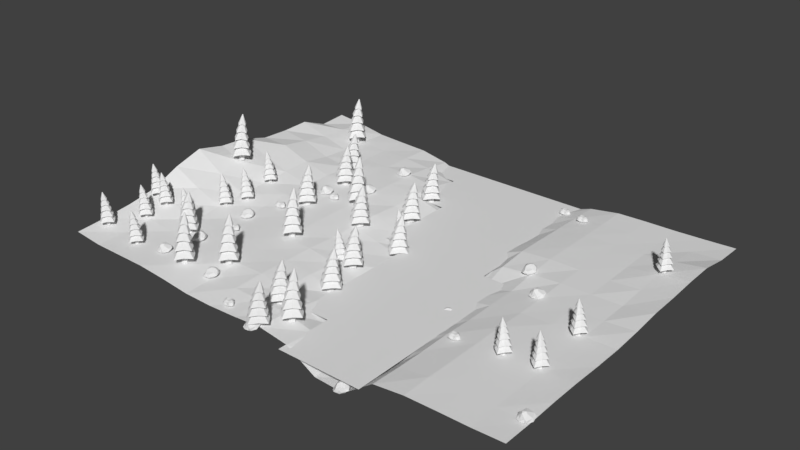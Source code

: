 # Source: Home_Screen.blend  (saved by Blender 2.79.0; exported with 4.5.12 LTS)
import bpy
from mathutils import Matrix  # noqa: F401  (used for matrix-valued properties, if any)

bpy.ops.wm.read_factory_settings(use_empty=True)
scene = bpy.context.scene
scene.name = 'Scene'

# ---- collections
col_collection_1 = bpy.data.collections.new('Collection 1'); scene.collection.children.link(col_collection_1)

# ---- materials (node trees are filled in below, after node groups)
mat_rock = bpy.data.materials.new('Rock')
mat_rock.alpha_threshold = 0.0
mat_rock.roughness = 0.5
mat_rock.line_color = (0.0, 0.0, 0.0, 1.0)
mat_trunk_002 = bpy.data.materials.new('Trunk.002')
mat_trunk_002.alpha_threshold = 0.0
mat_trunk_002.diffuse_color = (0.1374, 0.0677, 0.04699, 1.0)
mat_trunk_002.roughness = 0.5
mat_trunk_002.line_color = (0.0, 0.0, 0.0, 1.0)
mat_leaves_002 = bpy.data.materials.new('Leaves.002')
mat_leaves_002.alpha_threshold = 0.0
mat_leaves_002.diffuse_color = (0.08673, 0.3111, 0.07447, 1.0)
mat_leaves_002.roughness = 0.5
mat_water = bpy.data.materials.new('Water')
mat_water.alpha_threshold = 0.0
mat_water.diffuse_color = (0.3373, 0.8765, 1.0, 1.0)
mat_water.roughness = 0.5
mat_ground = bpy.data.materials.new('Ground')
mat_ground.alpha_threshold = 0.0
mat_ground.diffuse_color = (0.2519, 0.8, 0.2937, 1.0)
mat_ground.roughness = 0.5

# ---- material node trees
mat_rock.use_nodes = True; mat_rock.node_tree.nodes.clear()
_N = mat_rock.node_tree.nodes; _L = mat_rock.node_tree.links
n0 = _N.new('ShaderNodeOutputMaterial'); n0.name = 'Material Output'; n0.location = (300, 300)
n1 = _N.new('ShaderNodeBsdfDiffuse'); n1.name = 'Diffuse BSDF'; n1.location = (10, 300)
_L.new(n1.outputs[0], n0.inputs[0])
n0.is_active_output = True
mat_trunk_002.use_nodes = True; mat_trunk_002.node_tree.nodes.clear()
_N = mat_trunk_002.node_tree.nodes; _L = mat_trunk_002.node_tree.links
n0 = _N.new('ShaderNodeOutputMaterial'); n0.name = 'Material Output'; n0.location = (300, 300)
n1 = _N.new('ShaderNodeBsdfDiffuse'); n1.name = 'Diffuse BSDF'; n1.location = (10, 300)
_L.new(n1.outputs[0], n0.inputs[0])
n0.is_active_output = True
mat_leaves_002.use_nodes = True; mat_leaves_002.node_tree.nodes.clear()
_N = mat_leaves_002.node_tree.nodes; _L = mat_leaves_002.node_tree.links
n0 = _N.new('ShaderNodeOutputMaterial'); n0.name = 'Material Output'; n0.location = (300, 300)
n1 = _N.new('ShaderNodeBsdfDiffuse'); n1.name = 'Diffuse BSDF'; n1.location = (10, 300)
_L.new(n1.outputs[0], n0.inputs[0])
n0.is_active_output = True
mat_water.use_nodes = True; mat_water.node_tree.nodes.clear()
_N = mat_water.node_tree.nodes; _L = mat_water.node_tree.links
n0 = _N.new('ShaderNodeOutputMaterial'); n0.name = 'Material Output'; n0.location = (300, 300)
n1 = _N.new('ShaderNodeBsdfDiffuse'); n1.name = 'Diffuse BSDF'; n1.location = (10, 300)
_L.new(n1.outputs[0], n0.inputs[0])
n0.is_active_output = True
mat_ground.use_nodes = True; mat_ground.node_tree.nodes.clear()
_N = mat_ground.node_tree.nodes; _L = mat_ground.node_tree.links
n0 = _N.new('ShaderNodeOutputMaterial'); n0.name = 'Material Output'; n0.location = (300, 300)
n1 = _N.new('ShaderNodeBsdfDiffuse'); n1.name = 'Diffuse BSDF'; n1.location = (10, 300)
_L.new(n1.outputs[0], n0.inputs[0])
n0.is_active_output = True

# ---- world
world_world = bpy.data.worlds.new('World'); scene.world = world_world
world_world.color = (0.05088, 0.05088, 0.05088)
world_world.use_sun_shadow = False
world_world.sun_shadow_jitter_overblur = 0.0
world_world.cycles.sampling_method = 'MANUAL'

# ---- meshes
me_icosphere_002 = bpy.data.meshes.new('Icosphere.002')
me_icosphere_002.from_pydata([(0.1141, -0.02161, -0.8104), (0.9567, -0.5514, -0.8108), (-0.2606, -1.009, -0.8113), (-0.9078, -0.1189, -0.8113), (-0.2336, 0.9705, -0.7729), (0.8614, 0.7438, -0.7936), (1.134, -1.584, -0.1226), (-0.9138, -0.9409, -0.3056), (-0.7446, 0.3574, -0.4911), (0.5249, 1.406, -0.3341), (1.782, 0.3092, -0.1458), (0.1093, -0.2204, 0.7481), (-0.1424, -0.6154, -0.8113), (0.6357, -0.3112, -0.8049), (0.261, -1.085, -0.7762), (1.31, 0.1537, -0.7952), (0.5658, 0.4736, -0.7896), (-0.5948, -0.1025, -0.8113), (-0.7712, -0.6156, -0.8113), (-0.1235, 0.6171, -0.8113), (-0.7655, 0.5228, -0.8113), (0.3364, 1.005, -0.8104), (1.617, -0.3105, -0.7298), (1.278, 0.5809, -0.7332), (0.1966, -1.587, -0.6648), (0.9336, -1.356, -0.5707), (-0.9525, -0.5218, -0.7805), (-0.7299, -1.048, -0.7586), (-0.6888, 1.043, -0.7559), (-1.035, 0.2454, -0.7713), (0.7212, 1.118, -0.7645), (0.07753, 1.303, -0.7651), (1.712, -0.8088, -0.1986), (0.2928, -1.393, -0.1298), (-0.7633, -0.5763, -0.08754), (-0.2329, 1.005, -0.3539), (0.9988, 0.8501, -0.2039), (1.396, -0.9353, 0.1134), (1.25, 0.2828, 0.5455), (-0.04375, -0.5977, 0.4856), (-0.4131, 0.2024, 0.4875), (0.02726, 0.3882, 0.6406)], [], [(0, 13, 12), (1, 13, 15), (0, 12, 17), (0, 17, 19), (0, 19, 16), (1, 15, 22), (2, 14, 24), (3, 18, 26), (4, 20, 28), (5, 21, 30), (1, 22, 25), (2, 24, 27), (3, 26, 29), (4, 28, 31), (5, 30, 23), (6, 32, 37), (7, 33, 39), (8, 34, 40), (9, 35, 41), (10, 36, 38), (38, 41, 11), (38, 36, 41), (36, 9, 41), (41, 40, 11), (41, 35, 40), (35, 8, 40), (40, 39, 11), (40, 34, 39), (34, 7, 39), (39, 37, 11), (39, 33, 37), (33, 6, 37), (37, 38, 11), (37, 32, 38), (32, 10, 38), (23, 36, 10), (23, 30, 36), (30, 9, 36), (31, 35, 9), (31, 28, 35), (28, 8, 35), (29, 34, 8), (29, 26, 34), (26, 7, 34), (27, 33, 7), (27, 24, 33), (24, 6, 33), (25, 32, 6), (25, 22, 32), (22, 10, 32), (30, 31, 9), (30, 21, 31), (21, 4, 31), (28, 29, 8), (28, 20, 29), (20, 3, 29), (26, 27, 7), (26, 18, 27), (18, 2, 27), (24, 25, 6), (24, 14, 25), (14, 1, 25), (22, 23, 10), (22, 15, 23), (15, 5, 23), (16, 21, 5), (16, 19, 21), (19, 4, 21), (19, 20, 4), (19, 17, 20), (17, 3, 20), (17, 18, 3), (17, 12, 18), (12, 2, 18), (15, 16, 5), (15, 13, 16), (13, 0, 16), (12, 14, 2), (12, 13, 14), (13, 1, 14)])
me_icosphere_002.materials.append(mat_rock)
me_icosphere_002.use_remesh_preserve_volume = False
me_icosphere_002.use_remesh_preserve_attributes = False
me_icosphere_002.use_mirror_vertex_groups = False
me_icosphere_002.update()
me_cylinder_007 = bpy.data.meshes.new('Cylinder.007')
me_cylinder_007.from_pydata([(4.012e-08, 0.4538, -1.0), (3.711e-08, 0.3023, -0.2461), (0.3931, 0.2269, -1.0), (0.2617, 0.1513, -0.2461), (0.3931, -0.2269, -1.0), (0.2617, -0.151, -0.2464), (4.422e-10, -0.4538, -1.0), (1.069e-08, -0.3021, -0.2464), (-0.3931, -0.2269, -1.0), (-0.2617, -0.151, -0.2464), (-0.3931, 0.2269, -1.0), (-0.2617, 0.1513, -0.2461), (1.89e-07, 0.3025, 0.5544), (0.2617, 0.1513, 0.5541), (0.2617, -0.1508, 0.5541), (1.626e-07, -0.3021, 0.5541), (-0.2617, -0.1508, 0.5541), (-0.2617, 0.1513, 0.5541), (-0.172, 0.6758, 2.703), (-0.08574, 0.8293, 1.466), (-0.01724, 1.003, 0.1726), (-0.4619, 0.1997, 6.466), (0.5371, 0.5558, 0.4393), (-0.4122, 0.1827, 6.472), (0.9963, -0.004, 0.1663), (-0.3839, 0.138, 6.472), (0.5588, -0.5538, 0.4319), (-0.3932, 0.09109, 6.467), (0.04184, -0.9916, 0.1578), (-0.435, 0.0702, 6.459), (-0.5469, -0.5702, 0.3955), (-0.4848, 0.08702, 6.453), (-1.023, -0.03456, 0.1191), (-0.5135, 0.1323, 6.454), (-0.593, 0.5471, 0.4062), (-0.5039, 0.1788, 6.459), (-0.268, 0.5378, 3.889), (-0.3703, 0.4117, 5.025), (-0.1785, 0.2724, 5.272), (0.01387, 0.3263, 4.15), (0.1981, 0.388, 2.972), (0.3713, 0.459, 1.737), (0.0296, 0.079, 5.059), (0.2898, 0.04808, 3.924), (0.5375, 0.01824, 2.733), (0.769, -0.007378, 1.484), (-0.1184, -0.1028, 5.261), (0.08277, -0.2178, 4.134), (0.2655, -0.3318, 2.952), (0.4257, -0.4447, 1.718), (-0.2654, -0.2661, 5.005), (-0.147, -0.4454, 3.86), (-0.05319, -0.6269, 2.67), (0.01144, -0.8089, 1.435), (-0.5086, -0.1189, 5.212), (-0.4783, -0.2351, 4.072), (-0.4712, -0.3493, 2.889), (-0.4922, -0.4616, 1.663), (-0.673, 0.05519, 4.969), (-0.7217, 0.02351, 3.818), (-0.7926, -0.003305, 2.626), (-0.8909, -0.02348, 1.393), (-0.5705, 0.259, 5.223), (-0.5512, 0.3141, 4.089), (-0.5456, 0.3793, 2.909), (-0.5579, 0.456, 1.681), (-0.3901, 0.7928, 4.8), (0.1575, -0.3154, 5.044), (0.03817, 0.4798, 5.068), (0.4436, 0.07199, 4.863), (-0.1772, -0.6474, 4.757), (-0.6679, -0.3493, 4.939), (-1.046, 0.02472, 4.681), (-0.7959, 0.4573, 4.963), (0.4423, -0.5123, 3.938), (0.31, 0.6164, 3.971), (-0.2891, 1.077, 3.698), (0.8473, 0.02999, 3.757), (-0.0491, -0.973, 3.638), (-0.7216, -0.5519, 3.814), (-1.259, -0.01788, 3.547), (-0.8713, 0.5989, 3.849), (0.6767, -0.6889, 2.809), (0.5571, 0.7376, 2.847), (1.195, -0.01078, 2.618), (-0.183, 1.333, 2.58), (0.04259, -1.261, 2.511), (-0.783, -0.7309, 2.688), (-1.453, -0.05265, 2.416), (-0.9321, 0.7297, 2.726), (0.911, -0.8873, 1.536), (0.8462, 0.9179, 1.558), (1.609, -0.003391, 1.302), (-0.07071, 1.648, 1.316), (0.1095, -1.588, 1.259), (-0.8891, -0.9321, 1.436), (-1.708, -0.08578, 1.16), (-1.021, 0.8935, 1.469), (1.051, 1.066, 0.3193), (1.912, -0.001022, 0.03436), (1.08, -1.052, 0.3221), (0.1327, -1.875, 0.0619), (-1.007, -1.1, 0.261), (-1.945, -0.1075, -0.01853), (-0.007242, 1.91, 0.1088), (-1.103, 1.044, 0.2759)], [], [(0, 1, 3, 2), (2, 3, 5, 4), (4, 5, 7, 6), (6, 7, 9, 8), (5, 3, 13, 14), (8, 9, 11, 10), (10, 11, 1, 0), (0, 2, 4, 6, 8, 10), (11, 9, 16, 17), (3, 1, 12, 13), (7, 5, 14, 15), (1, 11, 17, 12), (9, 7, 15, 16), (94, 52, 56, 95), (88, 59, 63, 89), (66, 21, 23, 68), (86, 51, 55, 87), (96, 60, 64, 97), (68, 23, 25, 69), (79, 54, 58, 80), (103, 61, 65, 105), (69, 25, 27, 67), (87, 55, 59, 88), (81, 62, 37, 76), (67, 27, 29, 70), (95, 56, 60, 96), (89, 63, 36, 85), (70, 29, 31, 71), (102, 57, 61, 103), (97, 64, 18, 93), (71, 31, 33, 72), (23, 21, 35, 33, 31, 29, 27, 25), (105, 65, 19, 104), (72, 33, 35, 73), (101, 53, 57, 102), (80, 58, 62, 81), (73, 35, 21, 66), (20, 22, 24, 26, 28, 30, 32, 34), (78, 50, 54, 79), (100, 49, 53, 101), (90, 48, 52, 94), (82, 47, 51, 86), (74, 46, 50, 78), (99, 45, 49, 100), (92, 44, 48, 90), (84, 43, 47, 82), (77, 42, 46, 74), (98, 41, 45, 99), (91, 40, 44, 92), (83, 39, 43, 84), (75, 38, 42, 77), (104, 19, 41, 98), (93, 18, 40, 91), (85, 36, 39, 83), (76, 37, 38, 75), (62, 73, 66, 37), (58, 72, 73, 62), (54, 71, 72, 58), (50, 70, 71, 54), (46, 67, 70, 50), (42, 69, 67, 46), (38, 68, 69, 42), (37, 66, 68, 38), (36, 76, 75, 39), (39, 75, 77, 43), (43, 77, 74, 47), (47, 74, 78, 51), (51, 78, 79, 55), (59, 80, 81, 63), (63, 81, 76, 36), (55, 79, 80, 59), (18, 85, 83, 40), (40, 83, 84, 44), (44, 84, 82, 48), (48, 82, 86, 52), (64, 89, 85, 18), (56, 87, 88, 60), (52, 86, 87, 56), (60, 88, 89, 64), (19, 93, 91, 41), (41, 91, 92, 45), (45, 92, 90, 49), (49, 90, 94, 53), (65, 97, 93, 19), (57, 95, 96, 61), (61, 96, 97, 65), (53, 94, 95, 57), (20, 104, 98, 22), (22, 98, 99, 24), (24, 99, 100, 26), (26, 100, 101, 28), (28, 101, 102, 30), (34, 105, 104, 20), (30, 102, 103, 32), (32, 103, 105, 34)])
me_cylinder_007.polygons.foreach_set('material_index', [0, 0, 0, 0, 0, 0, 0, 0, 0, 0, 0, 0, 0, 1, 1, 1, 1, 1, 1, 1, 1, 1, 1, 1, 1, 1, 1, 1, 1, 1, 1, 1, 1, 1, 1, 1, 1, 1, 1, 1, 1, 1, 1, 1, 1, 1, 1, 1, 1, 1, 1, 1, 1, 1, 1, 1, 1, 1, 1, 1, 1, 1, 1, 1, 1, 1, 1, 1, 1, 1, 1, 1, 1, 1, 1, 1, 1, 1, 1, 1, 1, 1, 1, 1, 1, 1, 1, 1, 1, 1, 1, 1, 1, 1, 1])
me_cylinder_007.materials.append(mat_trunk_002)
me_cylinder_007.materials.append(mat_leaves_002)
me_cylinder_007.use_remesh_preserve_volume = False
me_cylinder_007.use_remesh_preserve_attributes = False
me_cylinder_007.use_mirror_vertex_groups = False
me_cylinder_007.update()
me_icosphere_001 = bpy.data.meshes.new('Icosphere.001')
me_icosphere_001.from_pydata([(-0.01484, -0.006148, -0.8033), (0.4645, -0.5862, -0.8033), (-0.3153, -0.9463, -0.8033), (-0.7874, 0.007981, -0.8033), (-0.2769, 0.9198, -0.6222), (0.7769, 0.6253, -0.8033), (0.09873, -1.063, -0.09164), (-0.7702, -0.6693, -0.09443), (-0.6907, 0.6515, -0.2171), (0.4161, 1.241, -0.1153), (1.145, -0.003285, -0.2072), (0.1278, -0.06339, 0.08533), (-0.2132, -0.5743, -0.8033), (0.2979, -0.3659, -0.8033), (-0.008107, -0.9561, -0.8033), (0.969, -0.01472, -0.8033), (0.4355, 0.3553, -0.8033), (-0.5269, 0.01257, -0.8033), (-0.6635, -0.5068, -0.8033), (-0.1785, 0.5695, -0.8033), (-0.7093, 0.5777, -0.8033), (0.2466, 0.8781, -0.8033), (1.053, -0.4137, -0.6785), (1.083, 0.3935, -0.6933), (-0.1208, -1.353, -0.5273), (0.1825, -0.9846, -0.5207), (-0.7923, -0.3203, -0.5866), (-0.6642, -0.9651, -0.596), (-0.6936, 1.034, -0.6362), (-0.9232, 0.3755, -0.6245), (0.6169, 0.9588, -0.6377), (-0.006561, 1.177, -0.6149), (0.6061, -0.6359, -0.1157), (-0.2374, -0.9815, -0.05131), (-0.6462, 0.02685, -0.1083), (-0.2764, 1.042, -0.09286), (0.8209, 0.6165, -0.1753), (0.2451, -0.6857, 0.1568), (0.6423, -0.03844, 0.06833), (-0.3033, -0.3891, 0.07239), (-0.3356, 0.3686, 0.1763), (0.2956, 0.6462, 0.2736)], [], [(0, 13, 12), (1, 13, 15), (0, 12, 17), (0, 17, 19), (0, 19, 16), (1, 15, 22), (2, 14, 24), (3, 18, 26), (4, 20, 28), (5, 21, 30), (1, 22, 25), (2, 24, 27), (3, 26, 29), (4, 28, 31), (5, 30, 23), (6, 32, 37), (7, 33, 39), (8, 34, 40), (9, 35, 41), (10, 36, 38), (38, 41, 11), (38, 36, 41), (36, 9, 41), (41, 40, 11), (41, 35, 40), (35, 8, 40), (40, 39, 11), (40, 34, 39), (34, 7, 39), (39, 37, 11), (39, 33, 37), (33, 6, 37), (37, 38, 11), (37, 32, 38), (32, 10, 38), (23, 36, 10), (23, 30, 36), (30, 9, 36), (31, 35, 9), (31, 28, 35), (28, 8, 35), (29, 34, 8), (29, 26, 34), (26, 7, 34), (27, 33, 7), (27, 24, 33), (24, 6, 33), (25, 32, 6), (25, 22, 32), (22, 10, 32), (30, 31, 9), (30, 21, 31), (21, 4, 31), (28, 29, 8), (28, 20, 29), (20, 3, 29), (26, 27, 7), (26, 18, 27), (18, 2, 27), (24, 25, 6), (24, 14, 25), (14, 1, 25), (22, 23, 10), (22, 15, 23), (15, 5, 23), (16, 21, 5), (16, 19, 21), (19, 4, 21), (19, 20, 4), (19, 17, 20), (17, 3, 20), (17, 18, 3), (17, 12, 18), (12, 2, 18), (15, 16, 5), (15, 13, 16), (13, 0, 16), (12, 14, 2), (12, 13, 14), (13, 1, 14)])
me_icosphere_001.materials.append(mat_rock)
me_icosphere_001.use_remesh_preserve_volume = False
me_icosphere_001.use_remesh_preserve_attributes = False
me_icosphere_001.use_mirror_vertex_groups = False
me_icosphere_001.update()
me_icosphere = bpy.data.meshes.new('Icosphere')
me_icosphere.from_pydata([(-0.02363, -0.007451, -0.812), (1.244, -0.7075, -0.812), (-0.5298, -1.16, -0.812), (-1.572, 0.0103, -0.726), (-0.4825, 1.074, -0.812), (1.261, 0.7216, -0.812), (0.5478, -1.217, 0.2117), (-1.459, -0.6915, 0.01357), (-1.133, 0.5927, -0.1879), (0.5782, 1.29, -0.00466), (1.511, -0.01129, -0.1601), (0.1838, -0.05591, 0.7641), (-0.3327, -0.6734, -0.812), (0.7181, -0.4291, -0.812), (0.434, -1.067, -0.812), (1.457, 0.0007915, -0.812), (0.7179, 0.3934, -0.812), (-0.971, 0.01425, -0.812), (-1.313, -0.6526, -0.812), (-0.3008, 0.6649, -0.812), (-1.214, 0.6688, -0.812), (0.4386, 1.077, -0.812), (1.76, -0.4665, -0.6268), (1.734, 0.4523, -0.6549), (-0.007994, -1.562, -0.4583), (1.03, -1.118, -0.4509), (-1.641, -0.3424, -0.5121), (-1.118, -1.019, -0.5142), (-1.075, 1.141, -0.812), (-1.695, 0.4237, -0.5586), (1.036, 1.123, -0.812), (-0.007749, 1.301, -0.812), (1.272, -0.6922, 0.1419), (-0.4604, -1.115, 0.1977), (-1.575, 0.03237, 0.05923), (-0.3842, 0.9961, -0.03867), (1.233, 0.6328, -0.06394), (0.429, -0.7232, 0.7648), (1.038, -0.03598, 0.4734), (-0.6485, -0.3941, 0.2822), (-0.6526, 0.4145, 0.4993), (0.439, 0.6849, 0.5223)], [], [(0, 13, 12), (1, 13, 15), (0, 12, 17), (0, 17, 19), (0, 19, 16), (1, 15, 22), (2, 14, 24), (3, 18, 26), (4, 20, 28), (5, 21, 30), (1, 22, 25), (2, 24, 27), (3, 26, 29), (4, 28, 31), (5, 30, 23), (6, 32, 37), (7, 33, 39), (8, 34, 40), (9, 35, 41), (10, 36, 38), (38, 41, 11), (38, 36, 41), (36, 9, 41), (41, 40, 11), (41, 35, 40), (35, 8, 40), (40, 39, 11), (40, 34, 39), (34, 7, 39), (39, 37, 11), (39, 33, 37), (33, 6, 37), (37, 38, 11), (37, 32, 38), (32, 10, 38), (23, 36, 10), (23, 30, 36), (30, 9, 36), (31, 35, 9), (31, 28, 35), (28, 8, 35), (29, 34, 8), (29, 26, 34), (26, 7, 34), (27, 33, 7), (27, 24, 33), (24, 6, 33), (25, 32, 6), (25, 22, 32), (22, 10, 32), (30, 31, 9), (30, 21, 31), (21, 4, 31), (28, 29, 8), (28, 20, 29), (20, 3, 29), (26, 27, 7), (26, 18, 27), (18, 2, 27), (24, 25, 6), (24, 14, 25), (14, 1, 25), (22, 23, 10), (22, 15, 23), (15, 5, 23), (16, 21, 5), (16, 19, 21), (19, 4, 21), (19, 20, 4), (19, 17, 20), (17, 3, 20), (17, 18, 3), (17, 12, 18), (12, 2, 18), (15, 16, 5), (15, 13, 16), (13, 0, 16), (12, 14, 2), (12, 13, 14), (13, 1, 14)])
me_icosphere.materials.append(mat_rock)
me_icosphere.use_remesh_preserve_volume = False
me_icosphere.use_remesh_preserve_attributes = False
me_icosphere.use_mirror_vertex_groups = False
me_icosphere.update()
me_cylinder_008 = bpy.data.meshes.new('Cylinder.008')
me_cylinder_008.from_pydata([(8.47e-08, 0.958, -1.0), (7.834e-08, 0.6382, 0.09912), (0.8298, 0.479, -1.0), (0.5525, 0.3193, 0.09912), (0.8298, -0.479, -1.0), (0.5525, -0.3188, 0.09863), (9.335e-10, -0.958, -1.0), (2.256e-08, -0.6377, 0.09863), (-0.8298, -0.479, -1.0), (-0.5525, -0.3188, 0.09863), (-0.8298, 0.479, -1.0), (-0.5525, 0.3193, 0.09912), (3.99e-07, 0.6387, 1.049), (0.5525, 0.3193, 1.049), (0.5525, -0.3184, 1.049), (3.432e-07, -0.6377, 1.049), (-0.5525, -0.3184, 1.049), (-0.5525, 0.3193, 1.049), (1.468e-09, 0.689, 3.635), (3.118e-09, 1.069, 2.084), (4.769e-09, 1.388, 0.4966), (-1.068e-08, -1.025, 8.394), (0.7881, 0.7485, 0.7998), (0.06927, -1.054, 8.389), (1.412, -0.02344, 0.4434), (0.09797, -1.122, 8.376), (0.7881, -0.8184, 0.7568), (0.06927, -1.19, 8.364), (-1.187e-07, -1.424, 0.4336), (-1.924e-08, -1.219, 8.359), (-0.7881, -0.8184, 0.7568), (-0.06927, -1.19, 8.364), (-1.412, -0.02344, 0.4434), (-0.09797, -1.122, 8.376), (-0.7881, 0.7485, 0.7998), (-0.06927, -1.054, 8.389), (-1.829e-10, 0.2505, 5.146), (-1.834e-09, -0.2446, 6.616), (0.2935, -0.5342, 6.893), (0.4171, -0.1245, 5.425), (0.5408, 0.2275, 3.919), (0.6644, 0.519, 2.376), (0.5257, -0.7529, 6.556), (0.7473, -0.4775, 5.076), (0.9688, -0.2632, 3.561), (1.19, -0.1118, 2.017), (0.2935, -1.1, 6.827), (0.4171, -0.9355, 5.349), (0.5408, -0.8325, 3.843), (0.6644, -0.7935, 2.312), (-4.78e-08, -1.26, 6.503), (-6.551e-08, -1.205, 5.018), (-8.323e-08, -1.213, 3.509), (-1.009e-07, -1.285, 1.979), (-0.2935, -1.1, 6.827), (-0.4171, -0.9355, 5.349), (-0.5408, -0.8325, 3.843), (-0.6644, -0.7935, 2.312), (-0.5257, -0.7529, 6.556), (-0.7473, -0.4775, 5.076), (-0.9688, -0.2632, 3.561), (-1.19, -0.1118, 2.017), (-0.2935, -0.5342, 6.893), (-0.4171, -0.1245, 5.425), (-0.5408, 0.2275, 3.919), (-0.6644, 0.519, 2.376), (2.73e-08, 0.3916, 6.359), (0.6208, -1.348, 6.474), (0.6208, -0.1479, 6.606), (1.112, -0.6865, 6.231), (-6.994e-08, -1.761, 6.131), (-0.6208, -1.348, 6.474), (-1.112, -0.6865, 6.231), (-0.6208, -0.1479, 6.606), (0.8665, -1.322, 5.022), (0.8665, 0.3647, 5.172), (3.565e-08, 1.088, 4.933), (1.552, -0.4307, 4.778), (-1.001e-07, -1.94, 4.677), (-0.8665, -1.322, 5.022), (-1.552, -0.4307, 4.778), (-0.8665, 0.3647, 5.172), (1.075, -1.326, 3.589), (1.075, 0.7822, 3.732), (1.925, -0.2368, 3.331), (4.18e-08, 1.663, 3.492), (-1.265e-07, -2.12, 3.252), (-1.075, -1.326, 3.589), (-1.925, -0.2368, 3.331), (-1.075, 0.7822, 3.732), (1.308, -1.403, 2.019), (1.308, 1.182, 2.136), (2.343, -0.09082, 1.734), (6.476e-08, 2.241, 1.891), (-1.401e-07, -2.396, 1.702), (-1.308, -1.403, 2.019), (-2.343, -0.09082, 1.734), (-1.308, 1.182, 2.136), (1.496, 1.466, 0.6401), (2.679, -0.01709, 0.25), (1.496, -1.51, 0.5674), (-1.901e-07, -2.679, 0.2529), (-1.496, -1.51, 0.5674), (-2.679, -0.01709, 0.25), (4.415e-08, 2.672, 0.3838), (-1.496, 1.466, 0.6401)], [], [(0, 1, 3, 2), (2, 3, 5, 4), (4, 5, 7, 6), (6, 7, 9, 8), (5, 3, 13, 14), (8, 9, 11, 10), (10, 11, 1, 0), (0, 2, 4, 6, 8, 10), (11, 9, 16, 17), (3, 1, 12, 13), (7, 5, 14, 15), (1, 11, 17, 12), (9, 7, 15, 16), (94, 52, 56, 95), (88, 59, 63, 89), (66, 21, 23, 68), (86, 51, 55, 87), (96, 60, 64, 97), (68, 23, 25, 69), (79, 54, 58, 80), (103, 61, 65, 105), (69, 25, 27, 67), (87, 55, 59, 88), (81, 62, 37, 76), (67, 27, 29, 70), (95, 56, 60, 96), (89, 63, 36, 85), (70, 29, 31, 71), (102, 57, 61, 103), (97, 64, 18, 93), (71, 31, 33, 72), (23, 21, 35, 33, 31, 29, 27, 25), (105, 65, 19, 104), (72, 33, 35, 73), (101, 53, 57, 102), (80, 58, 62, 81), (73, 35, 21, 66), (20, 22, 24, 26, 28, 30, 32, 34), (78, 50, 54, 79), (100, 49, 53, 101), (90, 48, 52, 94), (82, 47, 51, 86), (74, 46, 50, 78), (99, 45, 49, 100), (92, 44, 48, 90), (84, 43, 47, 82), (77, 42, 46, 74), (98, 41, 45, 99), (91, 40, 44, 92), (83, 39, 43, 84), (75, 38, 42, 77), (104, 19, 41, 98), (93, 18, 40, 91), (85, 36, 39, 83), (76, 37, 38, 75), (62, 73, 66, 37), (58, 72, 73, 62), (54, 71, 72, 58), (50, 70, 71, 54), (46, 67, 70, 50), (42, 69, 67, 46), (38, 68, 69, 42), (37, 66, 68, 38), (36, 76, 75, 39), (39, 75, 77, 43), (43, 77, 74, 47), (47, 74, 78, 51), (51, 78, 79, 55), (59, 80, 81, 63), (63, 81, 76, 36), (55, 79, 80, 59), (18, 85, 83, 40), (40, 83, 84, 44), (44, 84, 82, 48), (48, 82, 86, 52), (64, 89, 85, 18), (56, 87, 88, 60), (52, 86, 87, 56), (60, 88, 89, 64), (19, 93, 91, 41), (41, 91, 92, 45), (45, 92, 90, 49), (49, 90, 94, 53), (65, 97, 93, 19), (57, 95, 96, 61), (61, 96, 97, 65), (53, 94, 95, 57), (20, 104, 98, 22), (22, 98, 99, 24), (24, 99, 100, 26), (26, 100, 101, 28), (28, 101, 102, 30), (34, 105, 104, 20), (30, 102, 103, 32), (32, 103, 105, 34)])
me_cylinder_008.polygons.foreach_set('material_index', [0, 0, 0, 0, 0, 0, 0, 0, 0, 0, 0, 0, 0, 1, 1, 1, 1, 1, 1, 1, 1, 1, 1, 1, 1, 1, 1, 1, 1, 1, 1, 1, 1, 1, 1, 1, 1, 1, 1, 1, 1, 1, 1, 1, 1, 1, 1, 1, 1, 1, 1, 1, 1, 1, 1, 1, 1, 1, 1, 1, 1, 1, 1, 1, 1, 1, 1, 1, 1, 1, 1, 1, 1, 1, 1, 1, 1, 1, 1, 1, 1, 1, 1, 1, 1, 1, 1, 1, 1, 1, 1, 1, 1, 1, 1])
me_cylinder_008.materials.append(mat_trunk_002)
me_cylinder_008.materials.append(mat_leaves_002)
me_cylinder_008.use_remesh_preserve_volume = False
me_cylinder_008.use_remesh_preserve_attributes = False
me_cylinder_008.use_mirror_vertex_groups = False
me_cylinder_008.update()
me_cylinder_006 = bpy.data.meshes.new('Cylinder.006')
me_cylinder_006.from_pydata([(6.643e-08, 0.7514, -1.0), (6.144e-08, 0.5006, 0.09912), (0.6508, 0.3757, -1.0), (0.4334, 0.2505, 0.09912), (0.6508, -0.3757, -1.0), (0.4334, -0.2501, 0.09863), (7.322e-10, -0.7514, -1.0), (1.77e-08, -0.5002, 0.09863), (-0.6508, -0.3757, -1.0), (-0.4334, -0.2501, 0.09863), (-0.6508, 0.3757, -1.0), (-0.4334, 0.2505, 0.09912), (3.13e-07, 0.5009, 1.266), (0.4334, 0.2505, 1.266), (0.4334, -0.2497, 1.266), (2.692e-07, -0.5002, 1.266), (-0.4334, -0.2497, 1.266), (-0.4334, 0.2505, 1.266), (0.2405, 0.8506, 4.359), (0.1264, 1.127, 2.61), (0.04748, 1.391, 0.7885), (0.7846, -0.2419, 9.67), (0.8373, 0.7596, 1.092), (0.853, -0.271, 9.659), (1.439, -0.02002, 0.6601), (0.8804, -0.3402, 9.65), (0.8235, -0.8037, 1.061), (0.8509, -0.4102, 9.647), (0.0267, -1.416, 0.7362), (0.7817, -0.4387, 9.653), (-0.7521, -0.7962, 1.107), (0.7134, -0.4096, 9.664), (-1.385, -0.008247, 0.7315), (0.686, -0.3393, 9.674), (-0.7382, 0.7669, 1.149), (0.7155, -0.2704, 9.676), (0.3876, 0.5603, 6.044), (0.5578, 0.2558, 7.652), (0.8734, 0.01581, 7.91), (0.8263, 0.2213, 6.307), (0.7948, 0.4168, 4.626), (0.7975, 0.5954, 2.888), (1.062, -0.2506, 7.537), (1.107, -0.166, 5.895), (1.179, -0.09935, 4.196), (1.289, -0.05191, 2.452), (0.8613, -0.548, 7.878), (0.8051, -0.5841, 6.254), (0.7714, -0.6357, 4.568), (0.7763, -0.7098, 2.838), (0.5327, -0.7542, 7.586), (0.3505, -0.8841, 5.951), (0.2005, -1.037, 4.26), (0.09109, -1.215, 2.521), (0.2826, -0.548, 7.962), (-0.02177, -0.5794, 6.355), (-0.3042, -0.6286, 4.668), (-0.5491, -0.7013, 2.92), (0.0259, -0.2487, 7.69), (-0.3756, -0.1573, 6.068), (-0.7492, -0.08677, 4.366), (-1.087, -0.03759, 2.589), (0.2954, 0.01558, 7.997), (-0.000555, 0.2258, 6.41), (-0.2807, 0.4236, 4.73), (-0.5277, 0.6035, 2.977), (0.5423, 0.8403, 7.371), (1.141, -0.8461, 7.472), (1.169, 0.3479, 7.546), (1.603, -0.2337, 7.105), (0.483, -1.298, 7.217), (-0.08412, -0.8431, 7.648), (-0.5952, -0.2246, 7.414), (-0.05256, 0.3498, 7.732), (1.209, -1.005, 5.859), (1.252, 0.67, 5.965), (0.3838, 1.356, 5.807), (1.872, -0.1566, 5.469), (0.308, -1.649, 5.616), (-0.5104, -0.9947, 6.058), (-1.21, -0.1379, 5.814), (-0.4671, 0.6796, 6.172), (1.275, -1.151, 4.258), (1.32, 0.9428, 4.364), (2.11, -0.09842, 3.848), (0.2539, 1.793, 4.22), (0.1753, -1.962, 4.024), (-0.8639, -1.136, 4.445), (-1.724, -0.07351, 4.17), (-0.8184, 0.9561, 4.566), (1.396, -1.34, 2.494), (1.436, 1.232, 2.58), (2.421, -0.05323, 2.058), (0.1448, 2.269, 2.44), (0.07749, -2.343, 2.274), (-1.213, -1.323, 2.637), (-2.257, -0.02634, 2.301), (-1.173, 1.248, 2.749), (1.549, 1.463, 0.896), (2.698, -0.02542, 0.3912), (1.524, -1.508, 0.8529), (0.03281, -2.688, 0.6157), (-1.466, -1.494, 0.9223), (-2.662, -0.005148, 0.5052), (0.07287, 2.653, 0.7401), (-1.441, 1.476, 1.004)], [], [(0, 1, 3, 2), (2, 3, 5, 4), (4, 5, 7, 6), (6, 7, 9, 8), (5, 3, 13, 14), (8, 9, 11, 10), (10, 11, 1, 0), (0, 2, 4, 6, 8, 10), (11, 9, 16, 17), (3, 1, 12, 13), (7, 5, 14, 15), (1, 11, 17, 12), (9, 7, 15, 16), (94, 52, 56, 95), (88, 59, 63, 89), (66, 21, 23, 68), (86, 51, 55, 87), (96, 60, 64, 97), (68, 23, 25, 69), (79, 54, 58, 80), (103, 61, 65, 105), (69, 25, 27, 67), (87, 55, 59, 88), (81, 62, 37, 76), (67, 27, 29, 70), (95, 56, 60, 96), (89, 63, 36, 85), (70, 29, 31, 71), (102, 57, 61, 103), (97, 64, 18, 93), (71, 31, 33, 72), (23, 21, 35, 33, 31, 29, 27, 25), (105, 65, 19, 104), (72, 33, 35, 73), (101, 53, 57, 102), (80, 58, 62, 81), (73, 35, 21, 66), (20, 22, 24, 26, 28, 30, 32, 34), (78, 50, 54, 79), (100, 49, 53, 101), (90, 48, 52, 94), (82, 47, 51, 86), (74, 46, 50, 78), (99, 45, 49, 100), (92, 44, 48, 90), (84, 43, 47, 82), (77, 42, 46, 74), (98, 41, 45, 99), (91, 40, 44, 92), (83, 39, 43, 84), (75, 38, 42, 77), (104, 19, 41, 98), (93, 18, 40, 91), (85, 36, 39, 83), (76, 37, 38, 75), (62, 73, 66, 37), (58, 72, 73, 62), (54, 71, 72, 58), (50, 70, 71, 54), (46, 67, 70, 50), (42, 69, 67, 46), (38, 68, 69, 42), (37, 66, 68, 38), (36, 76, 75, 39), (39, 75, 77, 43), (43, 77, 74, 47), (47, 74, 78, 51), (51, 78, 79, 55), (59, 80, 81, 63), (63, 81, 76, 36), (55, 79, 80, 59), (18, 85, 83, 40), (40, 83, 84, 44), (44, 84, 82, 48), (48, 82, 86, 52), (64, 89, 85, 18), (56, 87, 88, 60), (52, 86, 87, 56), (60, 88, 89, 64), (19, 93, 91, 41), (41, 91, 92, 45), (45, 92, 90, 49), (49, 90, 94, 53), (65, 97, 93, 19), (57, 95, 96, 61), (61, 96, 97, 65), (53, 94, 95, 57), (20, 104, 98, 22), (22, 98, 99, 24), (24, 99, 100, 26), (26, 100, 101, 28), (28, 101, 102, 30), (34, 105, 104, 20), (30, 102, 103, 32), (32, 103, 105, 34)])
me_cylinder_006.polygons.foreach_set('material_index', [0, 0, 0, 0, 0, 0, 0, 0, 0, 0, 0, 0, 0, 1, 1, 1, 1, 1, 1, 1, 1, 1, 1, 1, 1, 1, 1, 1, 1, 1, 1, 1, 1, 1, 1, 1, 1, 1, 1, 1, 1, 1, 1, 1, 1, 1, 1, 1, 1, 1, 1, 1, 1, 1, 1, 1, 1, 1, 1, 1, 1, 1, 1, 1, 1, 1, 1, 1, 1, 1, 1, 1, 1, 1, 1, 1, 1, 1, 1, 1, 1, 1, 1, 1, 1, 1, 1, 1, 1, 1, 1, 1, 1, 1, 1])
me_cylinder_006.materials.append(mat_trunk_002)
me_cylinder_006.materials.append(mat_leaves_002)
me_cylinder_006.use_remesh_preserve_volume = False
me_cylinder_006.use_remesh_preserve_attributes = False
me_cylinder_006.use_mirror_vertex_groups = False
me_cylinder_006.update()
me_landscape_plane = bpy.data.meshes.new('Landscape_plane')
me_landscape_plane.from_pydata([(-0.1515, 1.0, 0.04568), (-0.09091, 1.0, 0.04568), (-0.0303, 1.0, 0.04568), (0.0303, 1.0, 0.04568), (0.09091, 1.0, 0.04568), (0.1515, 1.0, 0.04568), (0.2121, 1.0, 0.04568), (-0.1515, 0.9394, 0.04568), (-0.09091, 0.8182, 0.04568), (-0.09091, 0.8788, 0.04568), (-0.09091, 0.9394, 0.04568), (-0.0303, 0.6364, 0.04568), (-0.0303, 0.697, 0.04568), (-0.0303, 0.7576, 0.04568), (-0.0303, 0.8182, 0.04568), (-0.0303, 0.8788, 0.04568), (-0.0303, 0.9394, 0.04568), (0.0303, 0.3333, 0.04568), (0.0303, 0.3939, 0.04568), (0.0303, 0.4545, 0.04568), (0.0303, 0.5152, 0.04568), (0.0303, 0.5758, 0.04568), (0.0303, 0.6364, 0.04568), (0.0303, 0.697, 0.04568), (0.0303, 0.7576, 0.04568), (0.0303, 0.8182, 0.04568), (0.0303, 0.8788, 0.04568), (0.0303, 0.9394, 0.04568), (0.09091, 0.2121, 0.04568), (0.09091, 0.2727, 0.04568), (0.09091, 0.3333, 0.04568), (0.09091, 0.3939, 0.04568), (0.09091, 0.4545, 0.04568), (0.09091, 0.5152, 0.04568), (0.09091, 0.5758, 0.04568), (0.09091, 0.6364, 0.04568), (0.09091, 0.697, 0.04568), (0.09091, 0.7576, 0.04568), (0.09091, 0.8182, 0.04568), (0.09091, 0.8788, 0.04568), (0.09091, 0.9394, 0.04568), (0.1515, 0.2121, 0.04568), (0.1515, 0.2727, 0.04568), (0.1515, 0.3333, 0.04568), (0.1515, 0.3939, 0.04568), (0.1515, 0.4545, 0.04568), (0.1515, 0.5152, 0.04568), (0.1515, 0.5758, 0.04568), (0.1515, 0.6364, 0.04568), (0.1515, 0.697, 0.04568), (0.1515, 0.7576, 0.04568), (0.1515, 0.8182, 0.04568), (0.1515, 0.8788, 0.04568), (0.1515, 0.9394, 0.04568), (0.2121, 0.2121, 0.04568), (0.2121, 0.2727, 0.04568), (0.2121, 0.3333, 0.04568), (0.2121, 0.3939, 0.04568), (0.2121, 0.4545, 0.04568), (0.2121, 0.5152, 0.04568), (0.2121, 0.5758, 0.04568), (0.2121, 0.6364, 0.04568), (0.2121, 0.697, 0.04568), (0.2121, 0.7576, 0.04568), (0.2121, 0.8182, 0.04568), (0.2121, 0.8788, 0.04568), (0.2121, 0.9394, 0.04568), (0.2727, 0.2121, 0.04568), (0.2727, 0.2727, 0.04568), (0.2727, 0.3333, 0.04568), (0.2727, 0.3939, 0.04568), (0.2727, 0.4545, 0.04568), (0.2727, 0.5152, 0.04568), (0.2727, 0.5758, 0.04568), (0.2727, 0.6364, 0.04568)], [], [(7, 10, 1, 0), (10, 16, 2, 1), (16, 27, 3, 2), (27, 40, 4, 3), (40, 53, 5, 4), (53, 66, 6, 5), (8, 14, 15, 9), (9, 15, 16, 10), (11, 22, 23, 12), (12, 23, 24, 13), (13, 24, 25, 14), (14, 25, 26, 15), (15, 26, 27, 16), (17, 30, 31, 18), (18, 31, 32, 19), (19, 32, 33, 20), (20, 33, 34, 21), (21, 34, 35, 22), (22, 35, 36, 23), (23, 36, 37, 24), (24, 37, 38, 25), (25, 38, 39, 26), (26, 39, 40, 27), (28, 41, 42, 29), (29, 42, 43, 30), (30, 43, 44, 31), (31, 44, 45, 32), (32, 45, 46, 33), (33, 46, 47, 34), (34, 47, 48, 35), (35, 48, 49, 36), (36, 49, 50, 37), (37, 50, 51, 38), (38, 51, 52, 39), (39, 52, 53, 40), (41, 54, 55, 42), (42, 55, 56, 43), (43, 56, 57, 44), (44, 57, 58, 45), (45, 58, 59, 46), (46, 59, 60, 47), (47, 60, 61, 48), (48, 61, 62, 49), (49, 62, 63, 50), (50, 63, 64, 51), (51, 64, 65, 52), (52, 65, 66, 53), (54, 67, 68, 55), (55, 68, 69, 56), (56, 69, 70, 57), (57, 70, 71, 58), (58, 71, 72, 59), (59, 72, 73, 60), (60, 73, 74, 61)])
me_landscape_plane.materials.append(mat_water)
me_landscape_plane.use_remesh_preserve_volume = False
me_landscape_plane.use_remesh_preserve_attributes = False
me_landscape_plane.use_mirror_vertex_groups = False
me_landscape_plane.update()
me_landscape = bpy.data.meshes.new('Landscape')
me_landscape.from_pydata([(-0.4839, 0.2258, 0.08725), (-0.4839, 0.2903, 0.09238), (-0.4839, 0.3548, 0.09974), (-0.4839, 0.4194, 0.1118), (-0.4839, 0.4839, 0.1404), (-0.4839, 0.5484, 0.1596), (-0.4839, 0.6129, 0.1456), (-0.4839, 0.6774, 0.1418), (-0.4839, 0.7419, 0.1239), (-0.4839, 0.8065, 0.1212), (-0.4839, 0.871, 0.1228), (-0.4839, 0.9355, 0.09742), (-0.4839, 1.0, 0.1013), (-0.4194, 0.2258, 0.08046), (-0.4194, 0.2903, 0.08153), (-0.4194, 0.3548, 0.08548), (-0.4194, 0.4194, 0.09585), (-0.4194, 0.4839, 0.1091), (-0.4194, 0.5484, 0.1193), (-0.4194, 0.6129, 0.1257), (-0.4194, 0.6774, 0.121), (-0.4194, 0.7419, 0.1229), (-0.4194, 0.8065, 0.1126), (-0.4194, 0.871, 0.1031), (-0.4194, 0.9355, 0.09996), (-0.4194, 1.0, 0.09453), (-0.3548, 0.2258, 0.07997), (-0.3548, 0.2903, 0.08), (-0.3548, 0.3548, 0.08019), (-0.3548, 0.4194, 0.08159), (-0.3548, 0.4839, 0.08717), (-0.3548, 0.5484, 0.09283), (-0.3548, 0.6129, 0.0941), (-0.3548, 0.6774, 0.09906), (-0.3548, 0.7419, 0.1006), (-0.3548, 0.8065, 0.09087), (-0.3548, 0.871, 0.08661), (-0.3548, 0.9355, 0.08459), (-0.3548, 1.0, 0.08326), (-0.2903, 0.2258, 0.07952), (-0.2903, 0.2903, 0.07968), (-0.2903, 0.3548, 0.07993), (-0.2903, 0.4194, 0.0801), (-0.2903, 0.4839, 0.08023), (-0.2903, 0.5484, 0.08202), (-0.2903, 0.6129, 0.08633), (-0.2903, 0.6774, 0.08459), (-0.2903, 0.7419, 0.08583), (-0.2903, 0.8065, 0.08284), (-0.2903, 0.871, 0.08089), (-0.2903, 0.9355, 0.08006), (-0.2903, 1.0, 0.08004), (-0.2258, 0.2258, 0.07449), (-0.2258, 0.2903, 0.07802), (-0.2258, 0.3548, 0.0788), (-0.2258, 0.4194, 0.07959), (-0.2258, 0.4839, 0.07984), (-0.2258, 0.5484, 0.0802), (-0.2258, 0.6129, 0.0804), (-0.2258, 0.6774, 0.08099), (-0.2258, 0.7419, 0.08063), (-0.2258, 0.8065, 0.08067), (-0.2258, 0.871, 0.08008), (-0.2258, 0.9355, 0.07951), (-0.2258, 1.0, 0.0774), (-0.1613, 0.2258, 0.06749), (-0.1613, 0.2903, 0.07087), (-0.1613, 0.3548, 0.0766), (-0.1613, 0.4194, 0.07787), (-0.1613, 0.4839, 0.07948), (-0.1613, 0.5484, 0.07966), (-0.1613, 0.6129, 0.07998), (-0.1613, 0.6774, 0.07997), (-0.1613, 0.7419, 0.07984), (-0.1613, 0.8065, 0.07992), (-0.1613, 0.871, 0.07943), (-0.1613, 0.9355, 0.07342), (-0.1613, 1.0, 0.06485), (-0.09677, 0.2258, 0.06654), (-0.09677, 0.2903, 0.074), (-0.09677, 0.3548, 0.07714), (-0.09677, 0.4194, 0.07676), (-0.09677, 0.4839, 0.07697), (-0.09677, 0.5484, 0.07386), (-0.09677, 0.6129, 0.07511), (-0.09677, 0.6774, 0.07501), (-0.09677, 0.7419, 0.07117), (-0.09677, 0.8065, 0.07244), (-0.09677, 0.871, 0.07013), (-0.09677, 0.9355, 0.05758), (-0.09677, 1.0, 0.03561), (-0.03226, 0.2258, 0.06922), (-0.03226, 0.2903, 0.07255), (-0.03226, 0.3548, 0.06977), (-0.03226, 0.4194, 0.06992), (-0.03226, 0.4839, 0.06723), (-0.03226, 0.5484, 0.06119), (-0.03226, 0.6129, 0.05921), (-0.03226, 0.6774, 0.0563), (-0.03226, 0.7419, 0.05412), (-0.03226, 0.8065, 0.05666), (-0.03226, 0.871, 0.03787), (-0.03226, 0.9355, 0.0259), (0.03226, 0.2258, 0.07392), (0.03226, 0.2903, 0.07211), (0.03226, 0.3548, 0.06355), (0.03226, 0.4194, 0.05343), (0.03226, 0.4839, 0.04941), (0.03226, 0.5484, 0.0512), (0.03226, 0.6129, 0.04604), (0.03226, 0.6774, 0.03504), (0.03226, 0.7419, 0.0325), (0.09677, 0.2258, 0.06456), (0.09677, 0.2903, 0.05849), (0.09677, 0.3548, 0.03914), (0.09677, 0.871, 0.02818), (0.09677, 0.9355, 0.02518), (0.1613, 0.2258, 0.02719), (0.1613, 0.2903, 0.02766), (0.1613, 0.6129, 0.02457), (0.1613, 0.6774, 0.02633), (0.1613, 0.7419, 0.04739), (0.1613, 0.8065, 0.04431), (0.1613, 0.871, 0.05098), (0.1613, 0.9355, 0.05413), (0.1613, 1.0, 0.04671), (0.2258, 0.2258, 0.02432), (0.2258, 0.2903, 0.01797), (0.2258, 0.3548, 0.02979), (0.2258, 0.4194, 0.03773), (0.2258, 0.4839, 0.0422), (0.2258, 0.5484, 0.05218), (0.2258, 0.6129, 0.04728), (0.2258, 0.6774, 0.06791), (0.2258, 0.7419, 0.07453), (0.2258, 0.8065, 0.07357), (0.2258, 0.871, 0.0722), (0.2258, 0.9355, 0.07064), (0.2258, 1.0, 0.06853), (0.2903, 0.2258, 0.07137), (0.2903, 0.2903, 0.06896), (0.2903, 0.3548, 0.06857), (0.2903, 0.4194, 0.06969), (0.2903, 0.4839, 0.06729), (0.2903, 0.5484, 0.06751), (0.2903, 0.6129, 0.06757), (0.2903, 0.6774, 0.07535), (0.2903, 0.7419, 0.0797), (0.2903, 0.8065, 0.07975), (0.2903, 0.871, 0.07882), (0.2903, 0.9355, 0.07827), (0.2903, 1.0, 0.07843), (0.3548, 0.2258, 0.07886), (0.3548, 0.2903, 0.07961), (0.3548, 0.3548, 0.07922), (0.3548, 0.4194, 0.0786), (0.3548, 0.4839, 0.07874), (0.3548, 0.5484, 0.07683), (0.3548, 0.6129, 0.07741), (0.3548, 0.6774, 0.07953), (0.3548, 0.7419, 0.07998), (0.3548, 0.8065, 0.07997), (0.3548, 0.871, 0.07986), (0.3548, 0.9355, 0.07999), (0.3548, 1.0, 0.07995), (0.4194, 0.2258, 0.08002), (0.4194, 0.2903, 0.0801), (0.4194, 0.3548, 0.08002), (0.4194, 0.4194, 0.07975), (0.4194, 0.4839, 0.07975), (0.4194, 0.5484, 0.07986), (0.4194, 0.6129, 0.07973), (0.4194, 0.6774, 0.08), (0.4194, 0.7419, 0.08042), (0.4194, 0.8065, 0.08095), (0.4194, 0.871, 0.08121), (0.4194, 0.9355, 0.08043), (0.4194, 1.0, 0.0804), (0.4839, 0.2258, 0.08051), (0.4839, 0.2903, 0.08056), (0.4839, 0.3548, 0.08062), (0.4839, 0.4194, 0.0802), (0.4839, 0.4839, 0.08004), (0.4839, 0.5484, 0.08011), (0.4839, 0.6129, 0.08056), (0.4839, 0.6774, 0.08109), (0.4839, 0.7419, 0.0851), (0.4839, 0.8065, 0.08944), (0.4839, 0.871, 0.08762), (0.4839, 0.9355, 0.08265), (0.4839, 1.0, 0.08217), (0.5484, 0.2258, 0.08299), (0.5484, 0.2903, 0.08226), (0.5484, 0.3548, 0.08423), (0.5484, 0.4194, 0.08401), (0.5484, 0.4839, 0.08211), (0.5484, 0.5484, 0.08182), (0.5484, 0.6129, 0.08552), (0.5484, 0.6774, 0.09169), (0.5484, 0.7419, 0.09313), (0.5484, 0.8065, 0.09661), (0.5484, 0.871, 0.09747), (0.5484, 0.9355, 0.08684), (0.5484, 1.0, 0.08459), (0.09677, 0.4191, 0.03914), (0.1613, 0.3829, 0.02766), (0.06234, 0.4822, 0.03432), (0.06234, 0.5467, 0.0361), (0.06234, 0.6113, 0.03094), (0.02434, 0.7542, 0.01677), (0.02434, 0.8455, 0.01677), (-0.03226, 0.9966, 0.0259), (0.04381, 0.6773, 0.02115), (0.1271, 0.6788, 0.02807), (0.1271, 0.7433, 0.02948), (0.1271, 0.8078, 0.02639)], [], [(1, 0, 14), (0, 13, 14), (2, 1, 15), (1, 14, 15), (3, 2, 16), (2, 15, 16), (4, 3, 17), (3, 16, 17), (5, 4, 18), (4, 17, 18), (6, 5, 19), (5, 18, 19), (7, 6, 20), (6, 19, 20), (8, 7, 21), (7, 20, 21), (9, 8, 22), (8, 21, 22), (10, 9, 23), (9, 22, 23), (11, 10, 24), (10, 23, 24), (12, 11, 25), (11, 24, 25), (14, 13, 27), (13, 26, 27), (15, 14, 28), (14, 27, 28), (16, 15, 29), (15, 28, 29), (17, 16, 30), (16, 29, 30), (18, 17, 31), (17, 30, 31), (19, 18, 32), (18, 31, 32), (20, 19, 33), (19, 32, 33), (21, 20, 34), (20, 33, 34), (22, 21, 35), (21, 34, 35), (23, 22, 36), (22, 35, 36), (24, 23, 37), (23, 36, 37), (25, 24, 38), (24, 37, 38), (27, 26, 40), (26, 39, 40), (28, 27, 41), (27, 40, 41), (29, 28, 42), (28, 41, 42), (30, 29, 43), (29, 42, 43), (31, 30, 44), (30, 43, 44), (32, 31, 45), (31, 44, 45), (33, 32, 46), (32, 45, 46), (34, 33, 47), (33, 46, 47), (35, 34, 48), (34, 47, 48), (36, 35, 49), (35, 48, 49), (37, 36, 50), (36, 49, 50), (38, 37, 51), (37, 50, 51), (40, 39, 53), (39, 52, 53), (41, 40, 54), (40, 53, 54), (42, 41, 55), (41, 54, 55), (43, 42, 56), (42, 55, 56), (44, 43, 57), (43, 56, 57), (45, 44, 58), (44, 57, 58), (46, 45, 59), (45, 58, 59), (47, 46, 60), (46, 59, 60), (48, 47, 61), (47, 60, 61), (49, 48, 62), (48, 61, 62), (50, 49, 63), (49, 62, 63), (51, 50, 64), (50, 63, 64), (53, 52, 66), (52, 65, 66), (54, 53, 67), (53, 66, 67), (55, 54, 68), (54, 67, 68), (56, 55, 69), (55, 68, 69), (57, 56, 70), (56, 69, 70), (58, 57, 71), (57, 70, 71), (59, 58, 72), (58, 71, 72), (60, 59, 73), (59, 72, 73), (61, 60, 74), (60, 73, 74), (62, 61, 75), (61, 74, 75), (63, 62, 76), (62, 75, 76), (64, 63, 77), (63, 76, 77), (66, 65, 79), (65, 78, 79), (67, 66, 80), (66, 79, 80), (68, 67, 81), (67, 80, 81), (69, 68, 82), (68, 81, 82), (70, 69, 83), (69, 82, 83), (71, 70, 84), (70, 83, 84), (72, 71, 85), (71, 84, 85), (73, 72, 86), (72, 85, 86), (74, 73, 87), (73, 86, 87), (75, 74, 88), (74, 87, 88), (76, 75, 89), (75, 88, 89), (77, 76, 90), (76, 89, 90), (79, 78, 92), (78, 91, 92), (80, 79, 93), (79, 92, 93), (81, 80, 94), (80, 93, 94), (82, 81, 95), (81, 94, 95), (83, 82, 96), (82, 95, 96), (84, 83, 97), (83, 96, 97), (85, 84, 98), (84, 97, 98), (86, 85, 99), (85, 98, 99), (87, 86, 100), (86, 99, 100), (88, 87, 101), (87, 100, 101), (89, 88, 102), (88, 101, 102), (92, 91, 104), (91, 103, 104), (93, 92, 105), (92, 104, 105), (94, 93, 106), (93, 105, 106), (95, 94, 107), (94, 106, 107), (96, 95, 108), (95, 107, 108), (97, 96, 109), (96, 108, 109), (98, 97, 110), (97, 109, 110), (99, 98, 111), (98, 110, 111), (104, 103, 113), (103, 112, 113), (105, 104, 114), (104, 113, 114), (113, 112, 118), (112, 117, 118), (116, 115, 124), (115, 123, 124), (116, 124, 125), (118, 117, 127), (117, 126, 127), (118, 127, 128), (120, 119, 133), (119, 132, 133), (121, 120, 134), (120, 133, 134), (122, 121, 135), (121, 134, 135), (123, 122, 136), (122, 135, 136), (124, 123, 137), (123, 136, 137), (125, 124, 138), (124, 137, 138), (127, 126, 140), (126, 139, 140), (128, 127, 141), (127, 140, 141), (129, 128, 142), (128, 141, 142), (130, 129, 143), (129, 142, 143), (131, 130, 144), (130, 143, 144), (132, 131, 145), (131, 144, 145), (133, 132, 146), (132, 145, 146), (134, 133, 147), (133, 146, 147), (135, 134, 148), (134, 147, 148), (136, 135, 149), (135, 148, 149), (137, 136, 150), (136, 149, 150), (138, 137, 151), (137, 150, 151), (140, 139, 153), (139, 152, 153), (141, 140, 154), (140, 153, 154), (142, 141, 155), (141, 154, 155), (143, 142, 156), (142, 155, 156), (144, 143, 157), (143, 156, 157), (145, 144, 158), (144, 157, 158), (146, 145, 159), (145, 158, 159), (147, 146, 160), (146, 159, 160), (148, 147, 161), (147, 160, 161), (149, 148, 162), (148, 161, 162), (150, 149, 163), (149, 162, 163), (151, 150, 164), (150, 163, 164), (153, 152, 166), (152, 165, 166), (154, 153, 167), (153, 166, 167), (155, 154, 168), (154, 167, 168), (156, 155, 169), (155, 168, 169), (157, 156, 170), (156, 169, 170), (158, 157, 171), (157, 170, 171), (159, 158, 172), (158, 171, 172), (160, 159, 173), (159, 172, 173), (161, 160, 174), (160, 173, 174), (162, 161, 175), (161, 174, 175), (163, 162, 176), (162, 175, 176), (164, 163, 177), (163, 176, 177), (166, 165, 179), (165, 178, 179), (167, 166, 180), (166, 179, 180), (168, 167, 181), (167, 180, 181), (169, 168, 182), (168, 181, 182), (170, 169, 183), (169, 182, 183), (171, 170, 184), (170, 183, 184), (172, 171, 185), (171, 184, 185), (173, 172, 186), (172, 185, 186), (174, 173, 187), (173, 186, 187), (175, 174, 188), (174, 187, 188), (176, 175, 189), (175, 188, 189), (177, 176, 190), (176, 189, 190), (179, 178, 192), (178, 191, 192), (180, 179, 193), (179, 192, 193), (181, 180, 194), (180, 193, 194), (182, 181, 195), (181, 194, 195), (183, 182, 196), (182, 195, 196), (184, 183, 197), (183, 196, 197), (185, 184, 198), (184, 197, 198), (186, 185, 199), (185, 198, 199), (187, 186, 200), (186, 199, 200), (188, 187, 201), (187, 200, 201), (189, 188, 202), (188, 201, 202), (190, 189, 203), (189, 202, 203), (114, 204, 106, 105), (114, 113, 118, 205), (108, 107, 206, 207), (109, 108, 207, 208), (111, 209, 100, 99), (101, 100, 209, 210), (90, 89, 102, 211), (107, 106, 204, 206), (110, 109, 208, 212), (121, 122, 215, 214), (120, 121, 214, 213), (122, 123, 115, 215)])
me_landscape.materials.append(mat_ground)
me_landscape.use_remesh_preserve_volume = False
me_landscape.use_remesh_preserve_attributes = False
me_landscape.use_mirror_vertex_groups = False
me_landscape.update()

# ---- objects
ob_rock3_043 = bpy.data.objects.new('Rock3.043', me_icosphere_002)
ob_tree2_126 = bpy.data.objects.new('Tree2.126', me_cylinder_007)
ob_tree2_124 = bpy.data.objects.new('Tree2.124', me_cylinder_007)
ob_tree2_123 = bpy.data.objects.new('Tree2.123', me_cylinder_007)
ob_rock3_041 = bpy.data.objects.new('Rock3.041', me_icosphere_002)
ob_rock2_041 = bpy.data.objects.new('Rock2.041', me_icosphere_001)
ob_rock1_040 = bpy.data.objects.new('Rock1.040', me_icosphere)
ob_rock1_039 = bpy.data.objects.new('Rock1.039', me_icosphere)
ob_tree2_109 = bpy.data.objects.new('Tree2.109', me_cylinder_007)
ob_tree1_113 = bpy.data.objects.new('Tree1.113', me_cylinder_008)
ob_tree1_112 = bpy.data.objects.new('Tree1.112', me_cylinder_008)
ob_tree1_111 = bpy.data.objects.new('Tree1.111', me_cylinder_008)
ob_rock3_037 = bpy.data.objects.new('Rock3.037', me_icosphere_002)
ob_tree1_109 = bpy.data.objects.new('Tree1.109', me_cylinder_008)
ob_rock3_036 = bpy.data.objects.new('Rock3.036', me_icosphere_002)
ob_rock2_036 = bpy.data.objects.new('Rock2.036', me_icosphere_001)
ob_tree3_105 = bpy.data.objects.new('Tree3.105', me_cylinder_006)
ob_rock3_035 = bpy.data.objects.new('Rock3.035', me_icosphere_002)
ob_rock2_035 = bpy.data.objects.new('Rock2.035', me_icosphere_001)
ob_tree1_103 = bpy.data.objects.new('Tree1.103', me_cylinder_008)
ob_tree1_102 = bpy.data.objects.new('Tree1.102', me_cylinder_008)
ob_rock3_034 = bpy.data.objects.new('Rock3.034', me_icosphere_002)
ob_rock2_034 = bpy.data.objects.new('Rock2.034', me_icosphere_001)
ob_rock1_034 = bpy.data.objects.new('Rock1.034', me_icosphere)
ob_tree2_097 = bpy.data.objects.new('Tree2.097', me_cylinder_007)
ob_tree1_100 = bpy.data.objects.new('Tree1.100', me_cylinder_008)
ob_rock3_033 = bpy.data.objects.new('Rock3.033', me_icosphere_002)
ob_tree2_096 = bpy.data.objects.new('Tree2.096', me_cylinder_007)
ob_tree2_093 = bpy.data.objects.new('Tree2.093', me_cylinder_007)
ob_tree2_092 = bpy.data.objects.new('Tree2.092', me_cylinder_007)
ob_tree2_055 = bpy.data.objects.new('Tree2.055', me_cylinder_007)
ob_rock2_015 = bpy.data.objects.new('Rock2.015', me_icosphere_001)
ob_rock1_015 = bpy.data.objects.new('Rock1.015', me_icosphere)
ob_rock2_014 = bpy.data.objects.new('Rock2.014', me_icosphere_001)
ob_tree3_038 = bpy.data.objects.new('Tree3.038', me_cylinder_006)
ob_tree2_037 = bpy.data.objects.new('Tree2.037', me_cylinder_007)
ob_tree1_039 = bpy.data.objects.new('Tree1.039', me_cylinder_008)
ob_tree1_038 = bpy.data.objects.new('Tree1.038', me_cylinder_008)
ob_tree1_036 = bpy.data.objects.new('Tree1.036', me_cylinder_008)
ob_tree1_034 = bpy.data.objects.new('Tree1.034', me_cylinder_008)
ob_rock3_011 = bpy.data.objects.new('Rock3.011', me_icosphere_002)
ob_tree3_031 = bpy.data.objects.new('Tree3.031', me_cylinder_006)
ob_rock3_010 = bpy.data.objects.new('Rock3.010', me_icosphere_002)
ob_rock1_010 = bpy.data.objects.new('Rock1.010', me_icosphere)
ob_tree3_030 = bpy.data.objects.new('Tree3.030', me_cylinder_006)
ob_tree1_030 = bpy.data.objects.new('Tree1.030', me_cylinder_008)
ob_rock2_009 = bpy.data.objects.new('Rock2.009', me_icosphere_001)
ob_rock1_009 = bpy.data.objects.new('Rock1.009', me_icosphere)
ob_tree3_027 = bpy.data.objects.new('Tree3.027', me_cylinder_006)
ob_tree2_026 = bpy.data.objects.new('Tree2.026', me_cylinder_007)
ob_tree2_025 = bpy.data.objects.new('Tree2.025', me_cylinder_007)
ob_tree3_024 = bpy.data.objects.new('Tree3.024', me_cylinder_006)
ob_tree2_024 = bpy.data.objects.new('Tree2.024', me_cylinder_007)
ob_tree3_019 = bpy.data.objects.new('Tree3.019', me_cylinder_006)
ob_tree2_021 = bpy.data.objects.new('Tree2.021', me_cylinder_007)
ob_tree2_020 = bpy.data.objects.new('Tree2.020', me_cylinder_007)
ob_landscape_plane = bpy.data.objects.new('Landscape_plane', me_landscape_plane)
ob_landscape = bpy.data.objects.new('Landscape', me_landscape)

# ---- transforms, parenting, visibility, modifiers, constraints
ob_rock3_043.location = (57.46, 31.06, 8.778)
ob_rock3_043.rotation_euler = (0.0, -0.0, 1.571)
ob_rock3_043.scale = (1.04, 1.04, 1.04)
ob_rock3_043.lineart.crease_threshold = 0.0
ob_tree2_126.location = (50.55, 58.71, 8.577)
ob_tree2_126.rotation_euler = (0.0, -0.0, 1.571)
ob_tree2_126.scale = (1.04, 1.04, 1.04)
ob_tree2_126.lineart.crease_threshold = 0.0
ob_tree2_124.location = (51.02, 45.45, 8.585)
ob_tree2_124.rotation_euler = (0.0, -0.0, 1.571)
ob_tree2_124.scale = (1.04, 1.04, 1.04)
ob_tree2_124.lineart.crease_threshold = 0.0
ob_tree2_123.location = (43.64, 44.89, 8.52)
ob_tree2_123.rotation_euler = (0.0, -0.0, 1.571)
ob_tree2_123.scale = (1.04, 1.04, 1.04)
ob_tree2_123.lineart.crease_threshold = 0.0
ob_rock3_041.location = (36.73, 65.62, 8.097)
ob_rock3_041.rotation_euler = (0.0, -0.0, 1.571)
ob_rock3_041.scale = (1.04, 1.04, 1.04)
ob_rock3_041.lineart.crease_threshold = 0.0
ob_rock2_041.location = (33.42, 44.23, 7.773)
ob_rock2_041.rotation_euler = (0.0, -0.0, 1.571)
ob_rock2_041.scale = (1.04, 1.04, 1.04)
ob_rock2_041.lineart.crease_threshold = 0.0
ob_rock1_040.location = (30.29, 73.1, 8.014)
ob_rock1_040.rotation_euler = (0.0, -0.0, 1.571)
ob_rock1_040.scale = (1.04, 1.04, 1.04)
ob_rock1_040.lineart.crease_threshold = 0.0
ob_rock1_039.location = (23.38, 24.72, 2.59)
ob_rock1_039.rotation_euler = (0.0, -0.0, 1.571)
ob_rock1_039.scale = (1.04, 1.04, 1.04)
ob_rock1_039.lineart.crease_threshold = 0.0
ob_tree2_109.location = (-1.789, 71.15, 5.008)
ob_tree2_109.rotation_euler = (0.0, -0.0, 1.571)
ob_tree2_109.scale = (1.04, 1.04, 1.04)
ob_tree2_109.lineart.crease_threshold = 0.0
ob_tree1_113.location = (2.171, 65.62, 5.195)
ob_tree1_113.rotation_euler = (0.0, -0.0, 1.571)
ob_tree1_113.scale = (1.04, 1.04, 1.04)
ob_tree1_113.lineart.crease_threshold = 0.0
ob_tree1_112.location = (-0.4442, 54.15, 6.435)
ob_tree1_112.rotation_euler = (0.0, -0.0, 1.571)
ob_tree1_112.scale = (1.04, 1.04, 1.04)
ob_tree1_112.lineart.crease_threshold = 0.0
ob_tree1_111.location = (2.642, 24.72, 7.844)
ob_tree1_111.rotation_euler = (0.0, -0.0, 1.571)
ob_tree1_111.scale = (1.04, 1.04, 1.04)
ob_tree1_111.lineart.crease_threshold = 0.0
ob_rock3_037.location = (2.207, 22.9, 7.753)
ob_rock3_037.rotation_euler = (0.0, -0.0, 1.571)
ob_rock3_037.scale = (1.04, 1.04, 1.04)
ob_rock3_037.lineart.crease_threshold = 0.0
ob_tree1_109.location = (-7.355, 88.71, 6.349)
ob_tree1_109.rotation_euler = (0.0, -0.0, 1.571)
ob_tree1_109.scale = (1.04, 1.04, 1.04)
ob_tree1_109.lineart.crease_threshold = 0.0
ob_rock3_036.location = (-4.741, 58.71, 6.809)
ob_rock3_036.rotation_euler = (0.0, -0.0, 1.571)
ob_rock3_036.scale = (1.04, 1.04, 1.04)
ob_rock3_036.lineart.crease_threshold = 0.0
ob_rock2_036.location = (-7.355, 26.5, 7.373)
ob_rock2_036.rotation_euler = (0.0, -0.0, 1.571)
ob_rock2_036.scale = (1.04, 1.04, 1.04)
ob_rock2_036.lineart.crease_threshold = 0.0
ob_tree3_105.location = (-16.75, 73.91, 8.494)
ob_tree3_105.rotation_euler = (0.0, -0.0, 1.571)
ob_tree3_105.scale = (1.04, 1.04, 1.04)
ob_tree3_105.lineart.crease_threshold = 0.0
ob_rock3_035.location = (-18.53, 92.02, 8.533)
ob_rock3_035.rotation_euler = (0.0, -0.0, 1.571)
ob_rock3_035.scale = (1.04, 1.04, 1.04)
ob_rock3_035.lineart.crease_threshold = 0.0
ob_rock2_035.location = (-21.87, 71.87, 8.633)
ob_rock2_035.rotation_euler = (0.0, -0.0, 1.571)
ob_rock2_035.scale = (1.04, 1.04, 1.04)
ob_rock2_035.lineart.crease_threshold = 0.0
ob_tree1_103.location = (-28.79, 85.69, 8.829)
ob_tree1_103.rotation_euler = (0.0, -0.0, 1.571)
ob_tree1_103.scale = (1.04, 1.04, 1.04)
ob_tree1_103.lineart.crease_threshold = 0.0
ob_tree1_102.location = (-25.0, 66.18, 8.693)
ob_tree1_102.rotation_euler = (0.0, -0.0, 1.571)
ob_tree1_102.scale = (1.04, 1.04, 1.04)
ob_tree1_102.lineart.crease_threshold = 0.0
ob_rock3_034.location = (-25.47, 72.53, 8.749)
ob_rock3_034.rotation_euler = (0.0, -0.0, 1.571)
ob_rock3_034.scale = (1.04, 1.04, 1.04)
ob_rock3_034.lineart.crease_threshold = 0.0
ob_rock2_034.location = (-28.09, 61.06, 8.709)
ob_rock2_034.rotation_euler = (0.0, -0.0, 1.571)
ob_rock2_034.scale = (1.04, 1.04, 1.04)
ob_rock2_034.lineart.crease_threshold = 0.0
ob_rock1_034.location = (-30.57, 53.18, 8.617)
ob_rock1_034.rotation_euler = (0.0, -0.0, 1.571)
ob_rock1_034.scale = (1.04, 1.04, 1.04)
ob_rock1_034.lineart.crease_threshold = 0.0
ob_tree2_097.location = (-37.48, 67.0, 10.07)
ob_tree2_097.rotation_euler = (0.0, -0.0, 1.571)
ob_tree2_097.scale = (1.04, 1.04, 1.04)
ob_tree2_097.lineart.crease_threshold = 0.0
ob_tree1_100.location = (-35.0, 40.33, 8.584)
ob_tree1_100.rotation_euler = (0.0, -0.0, 1.571)
ob_tree1_100.scale = (1.04, 1.04, 1.04)
ob_tree1_100.lineart.crease_threshold = 0.0
ob_rock3_033.location = (-32.39, 31.06, 8.542)
ob_rock3_033.rotation_euler = (0.0, -0.0, 1.571)
ob_rock3_033.scale = (1.04, 1.04, 1.04)
ob_rock3_033.lineart.crease_threshold = 0.0
ob_tree2_096.location = (-39.26, 43.64, 8.815)
ob_tree2_096.rotation_euler = (0.0, -0.0, 1.571)
ob_tree2_096.scale = (1.04, 1.04, 1.04)
ob_tree2_096.lineart.crease_threshold = 0.0
ob_tree2_093.location = (-46.17, 43.64, 10.34)
ob_tree2_093.rotation_euler = (0.0, -0.0, 1.571)
ob_tree2_093.scale = (1.04, 1.04, 1.04)
ob_tree2_093.lineart.crease_threshold = 0.0
ob_tree2_092.location = (-49.52, 44.23, 11.27)
ob_tree2_092.rotation_euler = (0.0, -0.0, 1.571)
ob_tree2_092.scale = (1.04, 1.04, 1.04)
ob_tree2_092.lineart.crease_threshold = 0.0
ob_tree2_055.location = (52.36, 87.73, 9.623)
ob_tree2_055.rotation_euler = (0.0, -0.0, 1.571)
ob_tree2_055.scale = (1.04, 1.04, 1.04)
ob_tree2_055.lineart.crease_threshold = 0.0
ob_rock2_015.location = (26.5, 99.52, 7.858)
ob_rock2_015.rotation_euler = (0.0, -0.0, 1.571)
ob_rock2_015.scale = (1.04, 1.04, 1.04)
ob_rock2_015.lineart.crease_threshold = 0.0
ob_rock1_015.location = (24.72, 53.18, 4.854)
ob_rock1_015.rotation_euler = (0.0, -0.0, 1.571)
ob_rock1_015.scale = (1.04, 1.04, 1.04)
ob_rock1_015.lineart.crease_threshold = 0.0
ob_rock2_014.location = (20.29, 102.5, 6.494)
ob_rock2_014.rotation_euler = (0.0, -0.0, 1.571)
ob_rock2_014.scale = (1.04, 1.04, 1.04)
ob_rock2_014.lineart.crease_threshold = 0.0
ob_tree3_038.location = (5.771, 30.4, 7.256)
ob_tree3_038.rotation_euler = (0.0, -0.0, 1.571)
ob_tree3_038.scale = (1.04, 1.04, 1.04)
ob_tree3_038.lineart.crease_threshold = 0.0
ob_tree2_037.location = (-2.928, 53.18, 6.995)
ob_tree2_037.rotation_euler = (0.0, -0.0, 1.571)
ob_tree2_037.scale = (1.04, 1.04, 1.04)
ob_tree2_037.lineart.crease_threshold = 0.0
ob_tree1_039.location = (2.171, 44.89, 6.052)
ob_tree1_039.rotation_euler = (0.0, -0.0, 1.571)
ob_tree1_039.scale = (1.04, 1.04, 1.04)
ob_tree1_039.lineart.crease_threshold = 0.0
ob_tree1_038.location = (-0.4442, 33.42, 7.444)
ob_tree1_038.rotation_euler = (0.0, -0.0, 1.571)
ob_tree1_038.scale = (1.04, 1.04, 1.04)
ob_tree1_038.lineart.crease_threshold = 0.0
ob_tree1_036.location = (-4.705, 78.19, 6.203)
ob_tree1_036.rotation_euler = (0.0, -0.0, 1.571)
ob_tree1_036.scale = (1.04, 1.04, 1.04)
ob_tree1_036.lineart.crease_threshold = 0.0
ob_tree1_034.location = (-9.839, 67.0, 7.891)
ob_tree1_034.rotation_euler = (0.0, -0.0, 1.571)
ob_tree1_034.scale = (1.04, 1.04, 1.04)
ob_tree1_034.lineart.crease_threshold = 0.0
ob_rock3_011.location = (-4.741, 37.98, 7.619)
ob_rock3_011.rotation_euler = (0.0, -0.0, 1.571)
ob_rock3_011.scale = (1.04, 1.04, 1.04)
ob_rock3_011.lineart.crease_threshold = 0.0
ob_tree3_031.location = (-16.75, 53.18, 8.471)
ob_tree3_031.rotation_euler = (0.0, -0.0, 1.571)
ob_tree3_031.scale = (1.04, 1.04, 1.04)
ob_tree3_031.lineart.crease_threshold = 0.0
ob_rock3_010.location = (-18.56, 79.44, 8.569)
ob_rock3_010.rotation_euler = (0.0, -0.0, 1.571)
ob_rock3_010.scale = (1.04, 1.04, 1.04)
ob_rock3_010.lineart.crease_threshold = 0.0
ob_rock1_010.location = (-18.09, 31.63, 7.729)
ob_rock1_010.rotation_euler = (0.0, -0.0, 1.571)
ob_rock1_010.scale = (1.04, 1.04, 1.04)
ob_rock1_010.lineart.crease_threshold = 0.0
ob_tree3_030.location = (-18.53, 36.73, 8.231)
ob_tree3_030.rotation_euler = (0.0, -0.0, 1.571)
ob_tree3_030.scale = (1.04, 1.04, 1.04)
ob_tree3_030.lineart.crease_threshold = 0.0
ob_tree1_030.location = (-25.47, 79.44, 8.74)
ob_tree1_030.rotation_euler = (0.0, -0.0, 1.571)
ob_tree1_030.scale = (1.04, 1.04, 1.04)
ob_tree1_030.lineart.crease_threshold = 0.0
ob_rock2_009.location = (-28.09, 47.24, 8.566)
ob_rock2_009.rotation_euler = (0.0, -0.0, 1.571)
ob_rock2_009.scale = (1.04, 1.04, 1.04)
ob_rock2_009.lineart.crease_threshold = 0.0
ob_rock1_009.location = (-30.57, 39.35, 8.562)
ob_rock1_009.rotation_euler = (0.0, -0.0, 1.571)
ob_rock1_009.scale = (1.04, 1.04, 1.04)
ob_rock1_009.lineart.crease_threshold = 0.0
ob_tree3_027.location = (-25.47, 31.06, 8.391)
ob_tree3_027.rotation_euler = (0.0, -0.0, 1.571)
ob_tree3_027.scale = (1.04, 1.04, 1.04)
ob_tree3_027.lineart.crease_threshold = 0.0
ob_tree2_026.location = (-35.7, 58.05, 9.495)
ob_tree2_026.rotation_euler = (0.0, -0.0, 1.571)
ob_tree2_026.scale = (1.04, 1.04, 1.04)
ob_tree2_026.lineart.crease_threshold = 0.0
ob_tree2_025.location = (-37.48, 53.18, 9.367)
ob_tree2_025.rotation_euler = (0.0, -0.0, 1.571)
ob_tree2_025.scale = (1.04, 1.04, 1.04)
ob_tree2_025.lineart.crease_threshold = 0.0
ob_tree3_024.location = (-39.26, 98.93, 9.42)
ob_tree3_024.rotation_euler = (0.0, -0.0, 1.571)
ob_tree3_024.scale = (1.04, 1.04, 1.04)
ob_tree3_024.lineart.crease_threshold = 0.0
ob_tree2_024.location = (-39.26, 29.82, 8.579)
ob_tree2_024.rotation_euler = (0.0, -0.0, 1.571)
ob_tree2_024.scale = (1.04, 1.04, 1.04)
ob_tree2_024.lineart.crease_threshold = 0.0
ob_tree3_019.location = (-45.74, 66.18, 13.68)
ob_tree3_019.rotation_euler = (0.0, -0.0, 1.571)
ob_tree3_019.scale = (1.04, 1.04, 1.04)
ob_tree3_019.lineart.crease_threshold = 0.0
ob_tree2_021.location = (-46.21, 37.98, 9.437)
ob_tree2_021.rotation_euler = (0.0, -0.0, 1.571)
ob_tree2_021.scale = (1.04, 1.04, 1.04)
ob_tree2_021.lineart.crease_threshold = 0.0
ob_tree2_020.location = (-49.52, 30.4, 9.451)
ob_tree2_020.rotation_euler = (0.0, -0.0, 1.571)
ob_tree2_020.scale = (1.04, 1.04, 1.04)
ob_tree2_020.lineart.crease_threshold = 0.0
ob_landscape_plane.location = (0.0, 0.0, -1.081)
ob_landscape_plane.scale = (107.1, 107.1, 107.1)
ob_landscape_plane.lineart.crease_threshold = 0.0
_m = ob_landscape_plane.modifiers.new('Displace', 'DISPLACE')
_m.strength = 0.03
_m = ob_landscape_plane.modifiers.new('Triangulate', 'TRIANGULATE')
_m.quad_method = 'FIXED'
ob_landscape.location = (0.0, 0.0, -1.032)
ob_landscape.scale = (107.1, 107.1, 107.1)
ob_landscape.lineart.crease_threshold = 0.0
_m = ob_landscape.modifiers.new('ParticleSystem 1', 'PARTICLE_SYSTEM')

# ---- collection membership
col_collection_1.objects.link(ob_rock3_043)
col_collection_1.objects.link(ob_tree2_126)
col_collection_1.objects.link(ob_tree2_124)
col_collection_1.objects.link(ob_tree2_123)
col_collection_1.objects.link(ob_rock3_041)
col_collection_1.objects.link(ob_rock2_041)
col_collection_1.objects.link(ob_rock1_040)
col_collection_1.objects.link(ob_rock1_039)
col_collection_1.objects.link(ob_tree2_109)
col_collection_1.objects.link(ob_tree1_113)
col_collection_1.objects.link(ob_tree1_112)
col_collection_1.objects.link(ob_tree1_111)
col_collection_1.objects.link(ob_rock3_037)
col_collection_1.objects.link(ob_tree1_109)
col_collection_1.objects.link(ob_rock3_036)
col_collection_1.objects.link(ob_rock2_036)
col_collection_1.objects.link(ob_tree3_105)
col_collection_1.objects.link(ob_rock3_035)
col_collection_1.objects.link(ob_rock2_035)
col_collection_1.objects.link(ob_tree1_103)
col_collection_1.objects.link(ob_tree1_102)
col_collection_1.objects.link(ob_rock3_034)
col_collection_1.objects.link(ob_rock2_034)
col_collection_1.objects.link(ob_rock1_034)
col_collection_1.objects.link(ob_tree2_097)
col_collection_1.objects.link(ob_tree1_100)
col_collection_1.objects.link(ob_rock3_033)
col_collection_1.objects.link(ob_tree2_096)
col_collection_1.objects.link(ob_tree2_093)
col_collection_1.objects.link(ob_tree2_092)
col_collection_1.objects.link(ob_tree2_055)
col_collection_1.objects.link(ob_rock2_015)
col_collection_1.objects.link(ob_rock1_015)
col_collection_1.objects.link(ob_rock2_014)
col_collection_1.objects.link(ob_tree3_038)
col_collection_1.objects.link(ob_tree2_037)
col_collection_1.objects.link(ob_tree1_039)
col_collection_1.objects.link(ob_tree1_038)
col_collection_1.objects.link(ob_tree1_036)
col_collection_1.objects.link(ob_tree1_034)
col_collection_1.objects.link(ob_rock3_011)
col_collection_1.objects.link(ob_tree3_031)
col_collection_1.objects.link(ob_rock3_010)
col_collection_1.objects.link(ob_rock1_010)
col_collection_1.objects.link(ob_tree3_030)
col_collection_1.objects.link(ob_tree1_030)
col_collection_1.objects.link(ob_rock2_009)
col_collection_1.objects.link(ob_rock1_009)
col_collection_1.objects.link(ob_tree3_027)
col_collection_1.objects.link(ob_tree2_026)
col_collection_1.objects.link(ob_tree2_025)
col_collection_1.objects.link(ob_tree3_024)
col_collection_1.objects.link(ob_tree2_024)
col_collection_1.objects.link(ob_tree3_019)
col_collection_1.objects.link(ob_tree2_021)
col_collection_1.objects.link(ob_tree2_020)
col_collection_1.objects.link(ob_landscape_plane)
col_collection_1.objects.link(ob_landscape)

# ---- scene / render settings (as saved in the file)
scene.frame_start = 1; scene.frame_end = 250; scene.frame_set(1)
scene.render.engine = 'CYCLES'
scene.render.resolution_percentage = 50
scene.render.dither_intensity = 0.0
scene.cycles.use_denoising = False
scene.cycles.samples = 128
scene.cycles.sampling_pattern = 'TABULATED_SOBOL'
scene.cycles.use_adaptive_sampling = False
scene.cycles.use_light_tree = False
scene.cycles.blur_glossy = 0.0
scene.cycles.sample_clamp_indirect = 0.0
scene.view_settings.view_transform = 'Standard'
bpy.context.view_layer.update()

# ---- added for rendering (the .blend has no active camera and no usable light): camera, sun
cam_auto = bpy.data.cameras.new('AutoCamera')
cam_auto.lens = 50.0
cam_auto.sensor_width = 36.0
cam_auto.clip_end = 2302.79
ob_auto_camera = bpy.data.objects.new('AutoCamera', cam_auto)
scene.collection.objects.link(ob_auto_camera)
ob_auto_camera.location = (134.852, -92.9799, 117.225)
ob_auto_camera.rotation_euler = (1.09748, -7.21219e-08, 0.694738)
scene.camera = ob_auto_camera
light_auto_sun = bpy.data.lights.new('AutoSun', 'SUN')
light_auto_sun.energy = 3.0
light_auto_sun.angle = 0.0523599
ob_auto_sun = bpy.data.objects.new('AutoSun', light_auto_sun)
scene.collection.objects.link(ob_auto_sun)
ob_auto_sun.rotation_euler = (0.872665, 0.174533, 0.523599)
bpy.context.view_layer.update()
